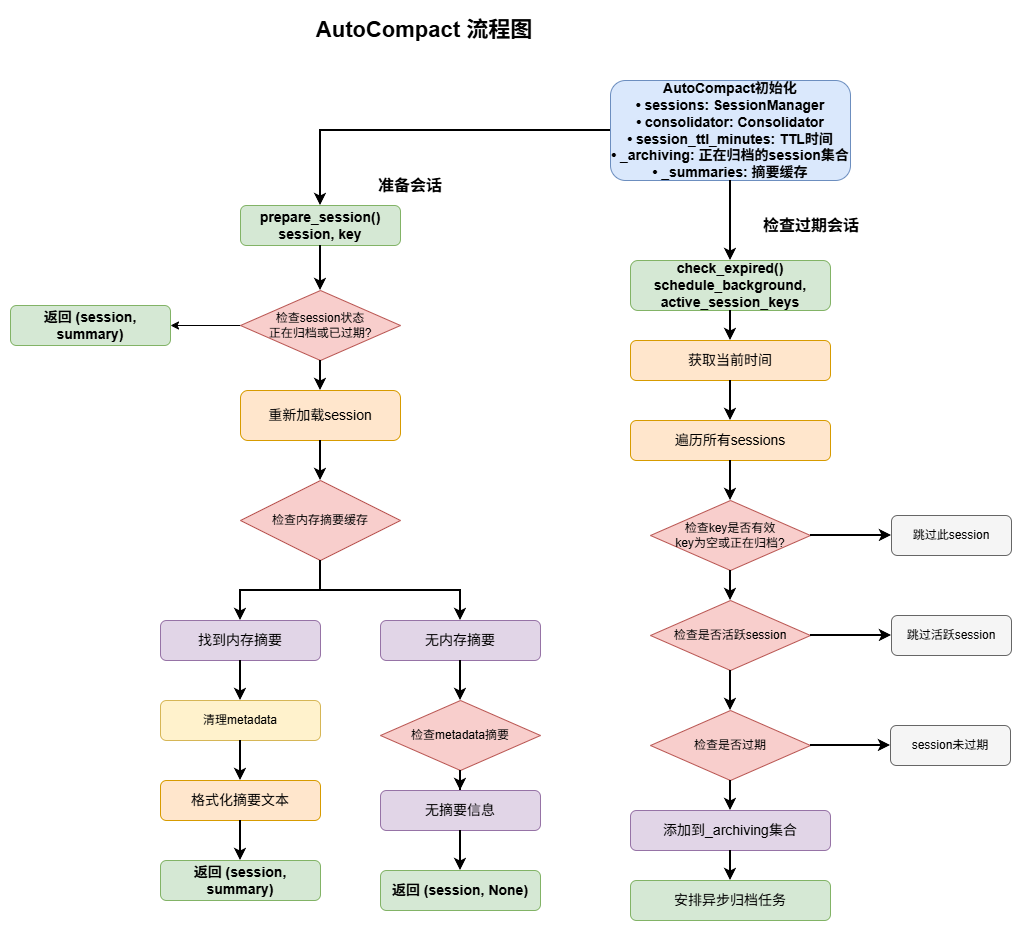

The diagram above was exported from draw.io. Its source (the exported page's mxGraphModel, read from the mxfile embedded in the PNG):
<mxGraphModel dx="1770" dy="1045" grid="1" gridSize="10" guides="1" tooltips="1" connect="1" arrows="1" fold="1" page="1" pageScale="1" pageWidth="827" pageHeight="1169" math="0" shadow="0">
  <root>
    <mxCell id="0" />
    <mxCell id="1" parent="0" />
    <mxCell id="DLPyfpPJfOYflFxIKNiK-1" parent="1" style="text;html=1;strokeColor=none;fillColor=none;align=center;verticalAlign=middle;whiteSpace=wrap;rounded=0;fontSize=22;fontStyle=1" value="AutoCompact 流程图" vertex="1">
      <mxGeometry height="40" width="480" x="414" y="30" as="geometry" />
    </mxCell>
    <mxCell id="DLPyfpPJfOYflFxIKNiK-2" parent="1" style="rounded=1;whiteSpace=wrap;html=1;fontSize=14;fontStyle=1;fillColor=#dae8fc;strokeColor=#6c8ebf;" value="AutoCompact初始化&#10;• sessions: SessionManager&#10;• consolidator: Consolidator&#10;• session_ttl_minutes: TTL时间&#10;• _archiving: 正在归档的session集合&#10;• _summaries: 摘要缓存" vertex="1">
      <mxGeometry height="100" width="240" x="840" y="100" as="geometry" />
    </mxCell>
    <mxCell id="DLPyfpPJfOYflFxIKNiK-3" parent="1" style="text;html=1;strokeColor=none;fillColor=none;align=center;verticalAlign=middle;whiteSpace=wrap;rounded=0;fontSize=16;fontStyle=1" value="检查过期会话" vertex="1">
      <mxGeometry height="30" width="160" x="961" y="230" as="geometry" />
    </mxCell>
    <mxCell id="DLPyfpPJfOYflFxIKNiK-4" parent="1" style="rounded=1;whiteSpace=wrap;html=1;fontSize=14;fontStyle=1;fillColor=#d5e8d4;strokeColor=#82b366;" value="check_expired()&#10;schedule_background, active_session_keys" vertex="1">
      <mxGeometry height="50" width="200" x="860" y="280" as="geometry" />
    </mxCell>
    <mxCell id="DLPyfpPJfOYflFxIKNiK-5" parent="1" style="rounded=1;whiteSpace=wrap;html=1;fontSize=14;fillColor=#ffe6cc;strokeColor=#d79b00;" value="获取当前时间" vertex="1">
      <mxGeometry height="40" width="200" x="860" y="360" as="geometry" />
    </mxCell>
    <mxCell id="DLPyfpPJfOYflFxIKNiK-6" parent="1" style="rounded=1;whiteSpace=wrap;html=1;fontSize=14;fillColor=#ffe6cc;strokeColor=#d79b00;" value="遍历所有sessions" vertex="1">
      <mxGeometry height="40" width="200" x="860" y="440" as="geometry" />
    </mxCell>
    <mxCell id="DLPyfpPJfOYflFxIKNiK-7" parent="1" style="rhombus;whiteSpace=wrap;html=1;fontSize=12;fillColor=#f8cecc;strokeColor=#b85450;" value="检查key是否有效&#10;key为空或正在归档?" vertex="1">
      <mxGeometry height="70" width="160" x="880" y="520" as="geometry" />
    </mxCell>
    <mxCell id="DLPyfpPJfOYflFxIKNiK-8" parent="1" style="rounded=1;whiteSpace=wrap;html=1;fontSize=12;fillColor=#f5f5f5;strokeColor=#666666;" value="跳过此session" vertex="1">
      <mxGeometry height="40" width="120" x="1121" y="535" as="geometry" />
    </mxCell>
    <mxCell id="DLPyfpPJfOYflFxIKNiK-9" parent="1" style="rhombus;whiteSpace=wrap;html=1;fontSize=12;fillColor=#f8cecc;strokeColor=#b85450;" value="检查是否活跃session" vertex="1">
      <mxGeometry height="70" width="160" x="880" y="620" as="geometry" />
    </mxCell>
    <mxCell id="DLPyfpPJfOYflFxIKNiK-10" parent="1" style="rounded=1;whiteSpace=wrap;html=1;fontSize=12;fillColor=#f5f5f5;strokeColor=#666666;" value="跳过活跃session" vertex="1">
      <mxGeometry height="40" width="120" x="1121" y="635" as="geometry" />
    </mxCell>
    <mxCell id="DLPyfpPJfOYflFxIKNiK-11" parent="1" style="rhombus;whiteSpace=wrap;html=1;fontSize=12;fillColor=#f8cecc;strokeColor=#b85450;" value="检查是否过期" vertex="1">
      <mxGeometry height="70" width="160" x="880" y="730" as="geometry" />
    </mxCell>
    <mxCell id="DLPyfpPJfOYflFxIKNiK-12" parent="1" style="rounded=1;whiteSpace=wrap;html=1;fontSize=12;fillColor=#f5f5f5;strokeColor=#666666;" value="session未过期" vertex="1">
      <mxGeometry height="40" width="120" x="1120" y="745" as="geometry" />
    </mxCell>
    <mxCell id="DLPyfpPJfOYflFxIKNiK-13" parent="1" style="rounded=1;whiteSpace=wrap;html=1;fontSize=14;fillColor=#e1d5e7;strokeColor=#9673a6;" value="添加到_archiving集合" vertex="1">
      <mxGeometry height="40" width="200" x="860" y="830" as="geometry" />
    </mxCell>
    <mxCell id="DLPyfpPJfOYflFxIKNiK-14" parent="1" style="rounded=1;whiteSpace=wrap;html=1;fontSize=14;fillColor=#d5e8d4;strokeColor=#82b366;" value="安排异步归档任务" vertex="1">
      <mxGeometry height="40" width="200" x="860" y="900" as="geometry" />
    </mxCell>
    <mxCell id="DLPyfpPJfOYflFxIKNiK-15" parent="1" style="text;html=1;strokeColor=none;fillColor=none;align=center;verticalAlign=middle;whiteSpace=wrap;rounded=0;fontSize=16;fontStyle=1" value="准备会话" vertex="1">
      <mxGeometry height="30" width="120" x="580" y="190" as="geometry" />
    </mxCell>
    <mxCell id="DLPyfpPJfOYflFxIKNiK-16" parent="1" style="rounded=1;whiteSpace=wrap;html=1;fontSize=14;fontStyle=1;fillColor=#d5e8d4;strokeColor=#82b366;" value="prepare_session()&#10;session, key" vertex="1">
      <mxGeometry height="40" width="160" x="470" y="225" as="geometry" />
    </mxCell>
    <mxCell id="DLPyfpPJfOYflFxIKNiK-82" edge="1" parent="1" source="DLPyfpPJfOYflFxIKNiK-17" style="edgeStyle=orthogonalEdgeStyle;rounded=0;orthogonalLoop=1;jettySize=auto;html=1;entryX=1;entryY=0.5;entryDx=0;entryDy=0;" target="DLPyfpPJfOYflFxIKNiK-81">
      <mxGeometry relative="1" as="geometry" />
    </mxCell>
    <mxCell id="DLPyfpPJfOYflFxIKNiK-17" parent="1" style="rhombus;whiteSpace=wrap;html=1;fontSize=12;fillColor=#f8cecc;strokeColor=#b85450;" value="检查session状态&#10;正在归档或已过期?" vertex="1">
      <mxGeometry height="70" width="160" x="470" y="310" as="geometry" />
    </mxCell>
    <mxCell id="DLPyfpPJfOYflFxIKNiK-18" parent="1" style="rounded=1;whiteSpace=wrap;html=1;fontSize=14;fillColor=#ffe6cc;strokeColor=#d79b00;" value="重新加载session" vertex="1">
      <mxGeometry height="50" width="160" x="470" y="410" as="geometry" />
    </mxCell>
    <mxCell id="DLPyfpPJfOYflFxIKNiK-19" parent="1" style="rhombus;whiteSpace=wrap;html=1;fontSize=12;fillColor=#f8cecc;strokeColor=#b85450;" value="检查内存摘要缓存" vertex="1">
      <mxGeometry height="80" width="160" x="470" y="500" as="geometry" />
    </mxCell>
    <mxCell id="DLPyfpPJfOYflFxIKNiK-20" parent="1" style="rounded=1;whiteSpace=wrap;html=1;fontSize=14;fillColor=#e1d5e7;strokeColor=#9673a6;" value="找到内存摘要" vertex="1">
      <mxGeometry height="40" width="160" x="390" y="640" as="geometry" />
    </mxCell>
    <mxCell id="DLPyfpPJfOYflFxIKNiK-21" parent="1" style="rounded=1;whiteSpace=wrap;html=1;fontSize=12;fillColor=#fff2cc;strokeColor=#d6b656;" value="清理metadata" vertex="1">
      <mxGeometry height="40" width="160" x="390" y="720" as="geometry" />
    </mxCell>
    <mxCell id="DLPyfpPJfOYflFxIKNiK-22" parent="1" style="rounded=1;whiteSpace=wrap;html=1;fontSize=14;fillColor=#ffe6cc;strokeColor=#d79b00;" value="格式化摘要文本" vertex="1">
      <mxGeometry height="40" width="160" x="390" y="800" as="geometry" />
    </mxCell>
    <mxCell id="DLPyfpPJfOYflFxIKNiK-23" parent="1" style="rounded=1;whiteSpace=wrap;html=1;fontSize=14;fontStyle=1;fillColor=#d5e8d4;strokeColor=#82b366;" value="返回 (session, summary)" vertex="1">
      <mxGeometry height="40" width="160" x="390" y="880" as="geometry" />
    </mxCell>
    <mxCell id="DLPyfpPJfOYflFxIKNiK-24" parent="1" style="rounded=1;whiteSpace=wrap;html=1;fontSize=14;fillColor=#e1d5e7;strokeColor=#9673a6;" value="无内存摘要" vertex="1">
      <mxGeometry height="40" width="160" x="610" y="640" as="geometry" />
    </mxCell>
    <mxCell id="DLPyfpPJfOYflFxIKNiK-25" parent="1" style="rhombus;whiteSpace=wrap;html=1;fontSize=12;fillColor=#f8cecc;strokeColor=#b85450;" value="检查metadata摘要" vertex="1">
      <mxGeometry height="70" width="160" x="610" y="720" as="geometry" />
    </mxCell>
    <mxCell id="DLPyfpPJfOYflFxIKNiK-30" parent="1" style="rounded=1;whiteSpace=wrap;html=1;fontSize=14;fillColor=#e1d5e7;strokeColor=#9673a6;" value="无摘要信息" vertex="1">
      <mxGeometry height="40" width="160" x="610" y="810" as="geometry" />
    </mxCell>
    <mxCell id="DLPyfpPJfOYflFxIKNiK-31" parent="1" style="rounded=1;whiteSpace=wrap;html=1;fontSize=14;fontStyle=1;fillColor=#d5e8d4;strokeColor=#82b366;" value="返回 (session, None)" vertex="1">
      <mxGeometry height="40" width="160" x="610" y="890" as="geometry" />
    </mxCell>
    <mxCell id="DLPyfpPJfOYflFxIKNiK-37" edge="1" parent="1" source="DLPyfpPJfOYflFxIKNiK-2" style="edgeStyle=orthogonalEdgeStyle;rounded=0;orthogonalLoop=1;jettySize=auto;html=1;strokeWidth=2;" target="DLPyfpPJfOYflFxIKNiK-4" value="">
      <mxGeometry relative="1" as="geometry" />
    </mxCell>
    <mxCell id="DLPyfpPJfOYflFxIKNiK-38" edge="1" parent="1" source="DLPyfpPJfOYflFxIKNiK-4" style="edgeStyle=orthogonalEdgeStyle;rounded=0;orthogonalLoop=1;jettySize=auto;html=1;strokeWidth=2;" target="DLPyfpPJfOYflFxIKNiK-5" value="">
      <mxGeometry relative="1" as="geometry" />
    </mxCell>
    <mxCell id="DLPyfpPJfOYflFxIKNiK-39" edge="1" parent="1" source="DLPyfpPJfOYflFxIKNiK-5" style="edgeStyle=orthogonalEdgeStyle;rounded=0;orthogonalLoop=1;jettySize=auto;html=1;strokeWidth=2;" target="DLPyfpPJfOYflFxIKNiK-6" value="">
      <mxGeometry relative="1" as="geometry" />
    </mxCell>
    <mxCell id="DLPyfpPJfOYflFxIKNiK-40" edge="1" parent="1" source="DLPyfpPJfOYflFxIKNiK-6" style="edgeStyle=orthogonalEdgeStyle;rounded=0;orthogonalLoop=1;jettySize=auto;html=1;strokeWidth=2;" target="DLPyfpPJfOYflFxIKNiK-7" value="">
      <mxGeometry relative="1" as="geometry" />
    </mxCell>
    <mxCell id="DLPyfpPJfOYflFxIKNiK-41" edge="1" parent="1" source="DLPyfpPJfOYflFxIKNiK-7" style="edgeStyle=orthogonalEdgeStyle;rounded=0;orthogonalLoop=1;jettySize=auto;html=1;strokeWidth=2;" target="DLPyfpPJfOYflFxIKNiK-8" value="">
      <mxGeometry relative="1" as="geometry" />
    </mxCell>
    <mxCell id="DLPyfpPJfOYflFxIKNiK-42" edge="1" parent="1" source="DLPyfpPJfOYflFxIKNiK-7" style="edgeStyle=orthogonalEdgeStyle;rounded=0;orthogonalLoop=1;jettySize=auto;html=1;strokeWidth=2;" target="DLPyfpPJfOYflFxIKNiK-9" value="">
      <mxGeometry relative="1" as="geometry" />
    </mxCell>
    <mxCell id="DLPyfpPJfOYflFxIKNiK-43" edge="1" parent="1" source="DLPyfpPJfOYflFxIKNiK-9" style="edgeStyle=orthogonalEdgeStyle;rounded=0;orthogonalLoop=1;jettySize=auto;html=1;strokeWidth=2;" target="DLPyfpPJfOYflFxIKNiK-10" value="">
      <mxGeometry relative="1" as="geometry" />
    </mxCell>
    <mxCell id="DLPyfpPJfOYflFxIKNiK-44" edge="1" parent="1" source="DLPyfpPJfOYflFxIKNiK-9" style="edgeStyle=orthogonalEdgeStyle;rounded=0;orthogonalLoop=1;jettySize=auto;html=1;strokeWidth=2;" target="DLPyfpPJfOYflFxIKNiK-11" value="">
      <mxGeometry relative="1" as="geometry" />
    </mxCell>
    <mxCell id="DLPyfpPJfOYflFxIKNiK-45" edge="1" parent="1" source="DLPyfpPJfOYflFxIKNiK-11" style="edgeStyle=orthogonalEdgeStyle;rounded=0;orthogonalLoop=1;jettySize=auto;html=1;strokeWidth=2;" target="DLPyfpPJfOYflFxIKNiK-12" value="">
      <mxGeometry relative="1" as="geometry" />
    </mxCell>
    <mxCell id="DLPyfpPJfOYflFxIKNiK-46" edge="1" parent="1" source="DLPyfpPJfOYflFxIKNiK-11" style="edgeStyle=orthogonalEdgeStyle;rounded=0;orthogonalLoop=1;jettySize=auto;html=1;strokeWidth=2;" target="DLPyfpPJfOYflFxIKNiK-13" value="">
      <mxGeometry relative="1" as="geometry" />
    </mxCell>
    <mxCell id="DLPyfpPJfOYflFxIKNiK-47" edge="1" parent="1" source="DLPyfpPJfOYflFxIKNiK-13" style="edgeStyle=orthogonalEdgeStyle;rounded=0;orthogonalLoop=1;jettySize=auto;html=1;strokeWidth=2;" target="DLPyfpPJfOYflFxIKNiK-14" value="">
      <mxGeometry relative="1" as="geometry" />
    </mxCell>
    <mxCell id="DLPyfpPJfOYflFxIKNiK-48" edge="1" parent="1" source="DLPyfpPJfOYflFxIKNiK-2" style="edgeStyle=orthogonalEdgeStyle;rounded=0;orthogonalLoop=1;jettySize=auto;html=1;strokeWidth=2;" target="DLPyfpPJfOYflFxIKNiK-16" value="">
      <mxGeometry relative="1" as="geometry" />
    </mxCell>
    <mxCell id="DLPyfpPJfOYflFxIKNiK-49" edge="1" parent="1" source="DLPyfpPJfOYflFxIKNiK-16" style="edgeStyle=orthogonalEdgeStyle;rounded=0;orthogonalLoop=1;jettySize=auto;html=1;strokeWidth=2;" target="DLPyfpPJfOYflFxIKNiK-17" value="">
      <mxGeometry relative="1" as="geometry" />
    </mxCell>
    <mxCell id="DLPyfpPJfOYflFxIKNiK-50" edge="1" parent="1" source="DLPyfpPJfOYflFxIKNiK-17" style="edgeStyle=orthogonalEdgeStyle;rounded=0;orthogonalLoop=1;jettySize=auto;html=1;strokeWidth=2;" target="DLPyfpPJfOYflFxIKNiK-18" value="">
      <mxGeometry relative="1" as="geometry" />
    </mxCell>
    <mxCell id="DLPyfpPJfOYflFxIKNiK-51" edge="1" parent="1" source="DLPyfpPJfOYflFxIKNiK-18" style="edgeStyle=orthogonalEdgeStyle;rounded=0;orthogonalLoop=1;jettySize=auto;html=1;strokeWidth=2;" target="DLPyfpPJfOYflFxIKNiK-19" value="">
      <mxGeometry relative="1" as="geometry" />
    </mxCell>
    <mxCell id="DLPyfpPJfOYflFxIKNiK-53" edge="1" parent="1" source="DLPyfpPJfOYflFxIKNiK-19" style="edgeStyle=orthogonalEdgeStyle;rounded=0;orthogonalLoop=1;jettySize=auto;html=1;strokeWidth=2;" target="DLPyfpPJfOYflFxIKNiK-20" value="">
      <mxGeometry relative="1" as="geometry" />
    </mxCell>
    <mxCell id="DLPyfpPJfOYflFxIKNiK-54" edge="1" parent="1" source="DLPyfpPJfOYflFxIKNiK-19" style="edgeStyle=orthogonalEdgeStyle;rounded=0;orthogonalLoop=1;jettySize=auto;html=1;strokeWidth=2;" target="DLPyfpPJfOYflFxIKNiK-24" value="">
      <mxGeometry relative="1" as="geometry" />
    </mxCell>
    <mxCell id="DLPyfpPJfOYflFxIKNiK-55" edge="1" parent="1" source="DLPyfpPJfOYflFxIKNiK-20" style="edgeStyle=orthogonalEdgeStyle;rounded=0;orthogonalLoop=1;jettySize=auto;html=1;strokeWidth=2;" target="DLPyfpPJfOYflFxIKNiK-21" value="">
      <mxGeometry relative="1" as="geometry" />
    </mxCell>
    <mxCell id="DLPyfpPJfOYflFxIKNiK-56" edge="1" parent="1" source="DLPyfpPJfOYflFxIKNiK-21" style="edgeStyle=orthogonalEdgeStyle;rounded=0;orthogonalLoop=1;jettySize=auto;html=1;strokeWidth=2;" target="DLPyfpPJfOYflFxIKNiK-22" value="">
      <mxGeometry relative="1" as="geometry" />
    </mxCell>
    <mxCell id="DLPyfpPJfOYflFxIKNiK-57" edge="1" parent="1" source="DLPyfpPJfOYflFxIKNiK-22" style="edgeStyle=orthogonalEdgeStyle;rounded=0;orthogonalLoop=1;jettySize=auto;html=1;strokeWidth=2;" target="DLPyfpPJfOYflFxIKNiK-23" value="">
      <mxGeometry relative="1" as="geometry" />
    </mxCell>
    <mxCell id="DLPyfpPJfOYflFxIKNiK-58" edge="1" parent="1" source="DLPyfpPJfOYflFxIKNiK-24" style="edgeStyle=orthogonalEdgeStyle;rounded=0;orthogonalLoop=1;jettySize=auto;html=1;strokeWidth=2;" target="DLPyfpPJfOYflFxIKNiK-25" value="">
      <mxGeometry relative="1" as="geometry" />
    </mxCell>
    <mxCell id="DLPyfpPJfOYflFxIKNiK-60" edge="1" parent="1" source="DLPyfpPJfOYflFxIKNiK-25" style="edgeStyle=orthogonalEdgeStyle;rounded=0;orthogonalLoop=1;jettySize=auto;html=1;strokeWidth=2;" target="DLPyfpPJfOYflFxIKNiK-30" value="">
      <mxGeometry relative="1" as="geometry" />
    </mxCell>
    <mxCell id="DLPyfpPJfOYflFxIKNiK-64" edge="1" parent="1" source="DLPyfpPJfOYflFxIKNiK-30" style="edgeStyle=orthogonalEdgeStyle;rounded=0;orthogonalLoop=1;jettySize=auto;html=1;strokeWidth=2;" target="DLPyfpPJfOYflFxIKNiK-31" value="">
      <mxGeometry relative="1" as="geometry" />
    </mxCell>
    <mxCell id="DLPyfpPJfOYflFxIKNiK-81" parent="1" style="rounded=1;whiteSpace=wrap;html=1;fontSize=14;fontStyle=1;fillColor=#d5e8d4;strokeColor=#82b366;" value="返回 (session, summary)" vertex="1">
      <mxGeometry height="40" width="160" x="240" y="325" as="geometry" />
    </mxCell>
  </root>
</mxGraphModel>